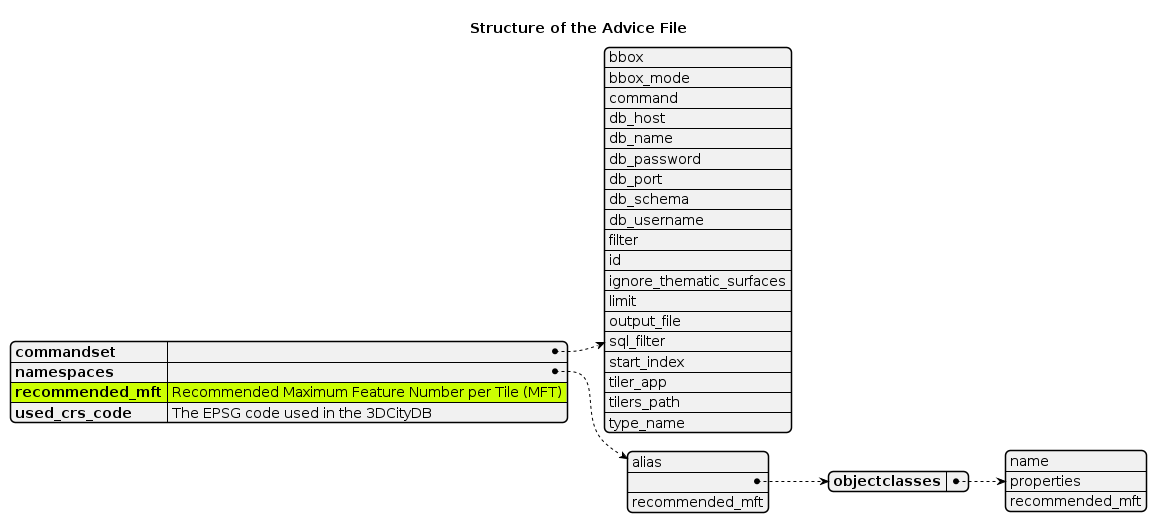

The diagram above was rendered by PlantUML. Its source (embedded in the PNG):
@startyaml
title Structure of the Advice File
#highlight "namespaces" / "objectclasses" / "recommended_mft"
#highlight "namespaces" / "recommended_mft"
#highlight "recommended_mft"
commandset:
    - bbox
    - bbox_mode
    - command
    - db_host
    - db_name
    - db_password
    - db_port
    - db_schema
    - db_username
    - filter
    - id
    - ignore_thematic_surfaces
    - limit
    - output_file
    - sql_filter
    - start_index
    - tiler_app
    - tilers_path
    - type_name
namespaces:
    - alias
    - objectclasses:
        - name
        - properties
        - recommended_mft
    - recommended_mft
recommended_mft : "Recommended Maximum Feature Number per Tile (MFT)"
used_crs_code : "The EPSG code used in the 3DCityDB"
@endyaml